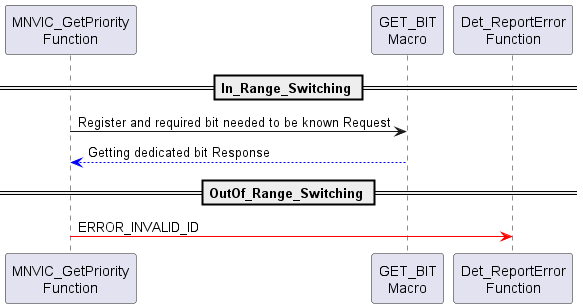

The diagram above was rendered by PlantUML. Its source (embedded in the PNG):
@startuml inline_umlgraph_96.png
== In_Range_Switching ==


"MNVIC_GetPriority\nFunction" -> "GET_BIT\nMacro": Register and required bit needed to be known Request
"GET_BIT\nMacro" -[#0000FF]-> "MNVIC_GetPriority\nFunction": Getting dedicated bit Response
== OutOf_Range_Switching ==

"MNVIC_GetPriority\nFunction" -[#red]> "Det_ReportError\nFunction": ERROR_INVALID_ID
@enduml